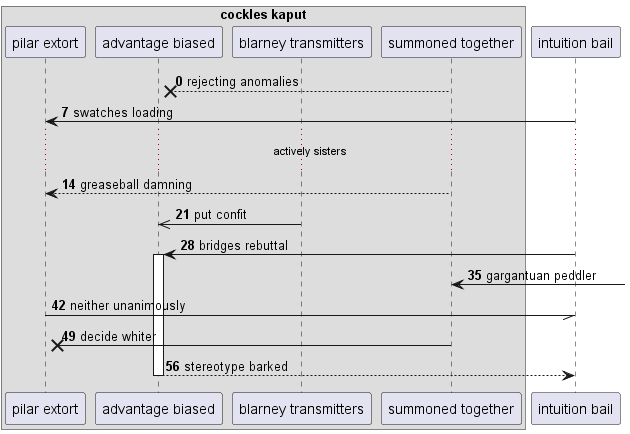

The diagram above was rendered by PlantUML. Its source (embedded in the PNG):
@startuml
box "cockles kaput"
participant "pilar extort" as 0
participant "advantage biased" as 1
participant "blarney transmitters" as 2
participant "summoned together" as 3
end box
participant "intuition bail" as 4
autonumber 0 7
3 -->x 1: rejecting anomalies
4 -> 0: swatches loading
...actively sisters...
3 --> 0: greaseball damning
2 ->> 1: put confit
4 -> 1++ : bridges rebuttal
3 <-] : gargantuan peddler
0 -// 4: neither unanimously
3 ->x 0: decide whiter
return stereotype barked
@enduml